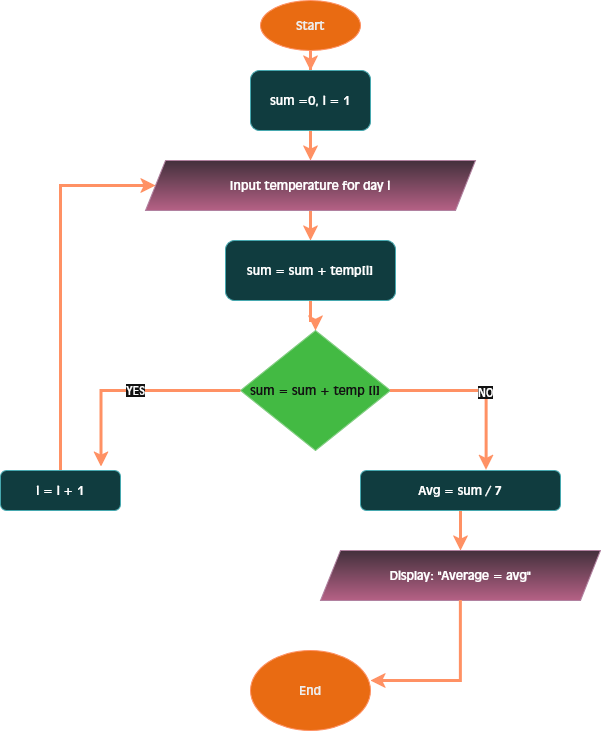

The diagram above was exported from draw.io. Its source (the exported page's mxGraphModel, read from the mxfile embedded in the PNG):
<mxGraphModel dx="552" dy="557" grid="1" gridSize="10" guides="1" tooltips="1" connect="1" arrows="1" fold="1" page="1" pageScale="1" pageWidth="850" pageHeight="1100" background="light-dark(#FFFFFF,#FFFFFF)" math="0" shadow="0">
  <root>
    <mxCell id="0" />
    <mxCell id="1" parent="0" />
    <mxCell id="_3sRkslKC8YSvkEJiqK2-20" style="edgeStyle=orthogonalEdgeStyle;rounded=0;orthogonalLoop=1;jettySize=auto;html=1;entryX=0.5;entryY=0;entryDx=0;entryDy=0;fillColor=#fa6800;strokeColor=#C73500;strokeWidth=3;" edge="1" parent="1" source="_3sRkslKC8YSvkEJiqK2-1" target="_3sRkslKC8YSvkEJiqK2-2">
      <mxGeometry relative="1" as="geometry" />
    </mxCell>
    <mxCell id="_3sRkslKC8YSvkEJiqK2-1" value="Start" style="ellipse;whiteSpace=wrap;html=1;fillColor=#fa6800;fontColor=#000000;strokeColor=#C73500;" vertex="1" parent="1">
      <mxGeometry x="380" y="10" width="100" height="50" as="geometry" />
    </mxCell>
    <mxCell id="_3sRkslKC8YSvkEJiqK2-17" style="edgeStyle=orthogonalEdgeStyle;rounded=0;orthogonalLoop=1;jettySize=auto;html=1;entryX=0.5;entryY=0;entryDx=0;entryDy=0;strokeWidth=3;fillColor=#fa6800;strokeColor=#C73500;" edge="1" parent="1" source="_3sRkslKC8YSvkEJiqK2-2" target="_3sRkslKC8YSvkEJiqK2-3">
      <mxGeometry relative="1" as="geometry" />
    </mxCell>
    <mxCell id="_3sRkslKC8YSvkEJiqK2-2" value="sum =0, i = 1" style="rounded=1;whiteSpace=wrap;html=1;fillColor=#b0e3e6;strokeColor=#0e8088;" vertex="1" parent="1">
      <mxGeometry x="370" y="80" width="120" height="60" as="geometry" />
    </mxCell>
    <mxCell id="_3sRkslKC8YSvkEJiqK2-18" style="edgeStyle=orthogonalEdgeStyle;rounded=0;orthogonalLoop=1;jettySize=auto;html=1;entryX=0.5;entryY=0;entryDx=0;entryDy=0;strokeWidth=3;fillColor=#fa6800;strokeColor=#C73500;" edge="1" parent="1" source="_3sRkslKC8YSvkEJiqK2-3" target="_3sRkslKC8YSvkEJiqK2-4">
      <mxGeometry relative="1" as="geometry" />
    </mxCell>
    <mxCell id="_3sRkslKC8YSvkEJiqK2-3" value="Input temperature for day i" style="shape=parallelogram;perimeter=parallelogramPerimeter;whiteSpace=wrap;html=1;fixedSize=1;fillColor=#e6d0de;strokeColor=#996185;gradientColor=#d5739d;" vertex="1" parent="1">
      <mxGeometry x="265" y="170" width="330" height="50" as="geometry" />
    </mxCell>
    <mxCell id="_3sRkslKC8YSvkEJiqK2-19" style="edgeStyle=orthogonalEdgeStyle;rounded=0;orthogonalLoop=1;jettySize=auto;html=1;entryX=0.5;entryY=0;entryDx=0;entryDy=0;fillColor=#fa6800;strokeColor=#C73500;strokeWidth=3;" edge="1" parent="1" source="_3sRkslKC8YSvkEJiqK2-4" target="_3sRkslKC8YSvkEJiqK2-5">
      <mxGeometry relative="1" as="geometry">
        <Array as="points">
          <mxPoint x="430" y="330" />
          <mxPoint x="435" y="330" />
        </Array>
      </mxGeometry>
    </mxCell>
    <mxCell id="_3sRkslKC8YSvkEJiqK2-4" value="sum = sum + temp[i]" style="rounded=1;whiteSpace=wrap;html=1;fillColor=#b0e3e6;strokeColor=#0e8088;" vertex="1" parent="1">
      <mxGeometry x="345" y="250" width="170" height="60" as="geometry" />
    </mxCell>
    <mxCell id="_3sRkslKC8YSvkEJiqK2-5" value="sum = sum + temp [i]" style="rhombus;whiteSpace=wrap;html=1;fillColor=#008a00;fontColor=#ffffff;strokeColor=#005700;" vertex="1" parent="1">
      <mxGeometry x="360" y="340" width="150" height="120" as="geometry" />
    </mxCell>
    <mxCell id="_3sRkslKC8YSvkEJiqK2-14" style="edgeStyle=orthogonalEdgeStyle;rounded=0;orthogonalLoop=1;jettySize=auto;html=1;entryX=0.5;entryY=0;entryDx=0;entryDy=0;fillColor=#fa6800;strokeColor=#C73500;strokeWidth=3;" edge="1" parent="1" source="_3sRkslKC8YSvkEJiqK2-6" target="_3sRkslKC8YSvkEJiqK2-7">
      <mxGeometry relative="1" as="geometry" />
    </mxCell>
    <mxCell id="_3sRkslKC8YSvkEJiqK2-6" value="Avg = sum / 7" style="rounded=1;whiteSpace=wrap;html=1;fillColor=#b0e3e6;strokeColor=#0e8088;" vertex="1" parent="1">
      <mxGeometry x="480" y="480" width="200" height="40" as="geometry" />
    </mxCell>
    <mxCell id="_3sRkslKC8YSvkEJiqK2-7" value="Display: &quot;Average = avg&quot;" style="shape=parallelogram;perimeter=parallelogramPerimeter;whiteSpace=wrap;html=1;fixedSize=1;fillColor=#e6d0de;gradientColor=#d5739d;strokeColor=#996185;" vertex="1" parent="1">
      <mxGeometry x="440" y="560" width="280" height="50" as="geometry" />
    </mxCell>
    <mxCell id="_3sRkslKC8YSvkEJiqK2-8" value="End" style="ellipse;whiteSpace=wrap;html=1;fillColor=#fa6800;fontColor=#000000;strokeColor=#C73500;" vertex="1" parent="1">
      <mxGeometry x="370" y="660" width="120" height="80" as="geometry" />
    </mxCell>
    <mxCell id="_3sRkslKC8YSvkEJiqK2-16" style="edgeStyle=orthogonalEdgeStyle;rounded=0;orthogonalLoop=1;jettySize=auto;html=1;entryX=0;entryY=0.5;entryDx=0;entryDy=0;strokeWidth=3;fillColor=#fa6800;strokeColor=#C73500;" edge="1" parent="1" source="_3sRkslKC8YSvkEJiqK2-9" target="_3sRkslKC8YSvkEJiqK2-3">
      <mxGeometry relative="1" as="geometry">
        <Array as="points">
          <mxPoint x="180" y="195" />
        </Array>
      </mxGeometry>
    </mxCell>
    <mxCell id="_3sRkslKC8YSvkEJiqK2-9" value="i = i + 1" style="rounded=1;whiteSpace=wrap;html=1;fillColor=#b0e3e6;strokeColor=#0e8088;" vertex="1" parent="1">
      <mxGeometry x="120" y="480" width="120" height="40" as="geometry" />
    </mxCell>
    <mxCell id="_3sRkslKC8YSvkEJiqK2-10" style="edgeStyle=orthogonalEdgeStyle;rounded=0;orthogonalLoop=1;jettySize=auto;html=1;entryX=0.628;entryY=-0.017;entryDx=0;entryDy=0;entryPerimeter=0;strokeWidth=3;fillColor=#fa6800;strokeColor=#C73500;" edge="1" parent="1" source="_3sRkslKC8YSvkEJiqK2-5" target="_3sRkslKC8YSvkEJiqK2-6">
      <mxGeometry relative="1" as="geometry">
        <Array as="points">
          <mxPoint x="606" y="400" />
        </Array>
      </mxGeometry>
    </mxCell>
    <mxCell id="_3sRkslKC8YSvkEJiqK2-11" value="NO" style="edgeLabel;html=1;align=center;verticalAlign=middle;resizable=0;points=[];" vertex="1" connectable="0" parent="_3sRkslKC8YSvkEJiqK2-10">
      <mxGeometry x="0.0698" y="-1" relative="1" as="geometry">
        <mxPoint as="offset" />
      </mxGeometry>
    </mxCell>
    <mxCell id="_3sRkslKC8YSvkEJiqK2-12" style="edgeStyle=orthogonalEdgeStyle;rounded=0;orthogonalLoop=1;jettySize=auto;html=1;entryX=0.838;entryY=-0.1;entryDx=0;entryDy=0;entryPerimeter=0;strokeWidth=3;fillColor=#fa6800;strokeColor=#C73500;" edge="1" parent="1" source="_3sRkslKC8YSvkEJiqK2-5" target="_3sRkslKC8YSvkEJiqK2-9">
      <mxGeometry relative="1" as="geometry" />
    </mxCell>
    <mxCell id="_3sRkslKC8YSvkEJiqK2-13" value="YES" style="edgeLabel;html=1;align=center;verticalAlign=middle;resizable=0;points=[];" vertex="1" connectable="0" parent="_3sRkslKC8YSvkEJiqK2-12">
      <mxGeometry x="-0.0116" y="-1" relative="1" as="geometry">
        <mxPoint as="offset" />
      </mxGeometry>
    </mxCell>
    <mxCell id="_3sRkslKC8YSvkEJiqK2-15" style="edgeStyle=orthogonalEdgeStyle;rounded=0;orthogonalLoop=1;jettySize=auto;html=1;entryX=1;entryY=0.375;entryDx=0;entryDy=0;entryPerimeter=0;strokeWidth=3;fillColor=#fa6800;strokeColor=#C73500;" edge="1" parent="1" source="_3sRkslKC8YSvkEJiqK2-7" target="_3sRkslKC8YSvkEJiqK2-8">
      <mxGeometry relative="1" as="geometry" />
    </mxCell>
  </root>
</mxGraphModel>